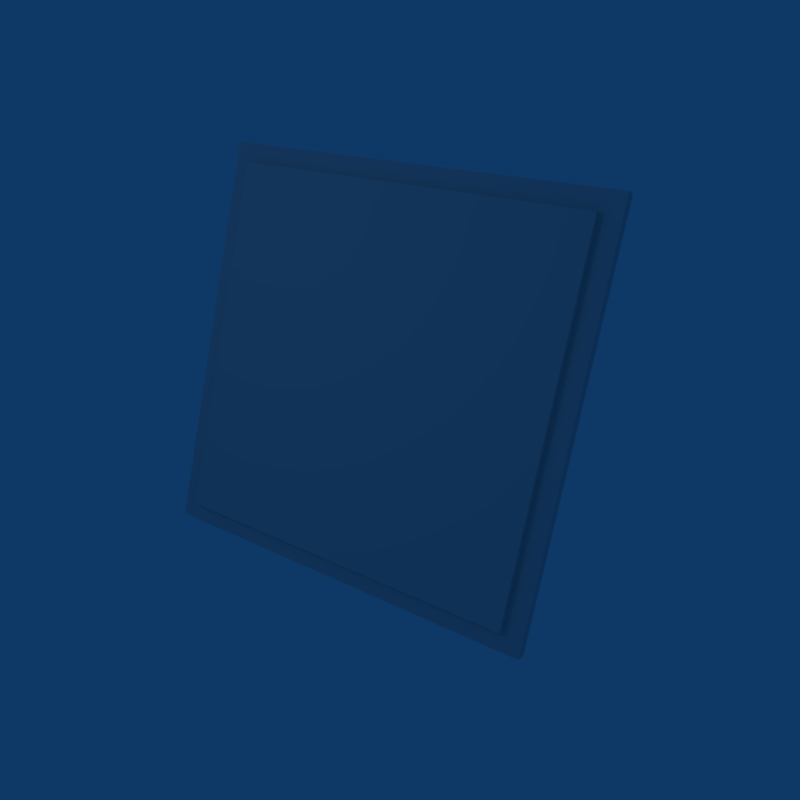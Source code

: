 # Source: plasteel.blend  (saved by Blender 2.46.0; exported with 4.5.12 LTS)
import bpy
from mathutils import Matrix  # noqa: F401  (used for matrix-valued properties, if any)

bpy.ops.wm.read_factory_settings(use_empty=True)
scene = bpy.context.scene
scene.name = 'Scene'

# ---- collections
col_collection_1 = bpy.data.collections.new('Collection 1'); scene.collection.children.link(col_collection_1)

# ---- materials (node trees are filled in below, after node groups)
mat_material = bpy.data.materials.new('Material')
mat_material.alpha_threshold = 0.0
mat_material.roughness = 0.5
mat_material.line_color = (0.0, 0.0, 0.0, 1.0)

# ---- material node trees

# ---- world
world_world = bpy.data.worlds.new('World'); scene.world = world_world
world_world.color = (0.05656, 0.2208, 0.4)
world_world.use_sun_shadow = False
world_world.sun_shadow_jitter_overblur = 0.0
world_world.cycles.sampling_method = 'MANUAL'
world_world.cycles.sample_map_resolution = 256

# ---- cameras
cam_camera = bpy.data.cameras.new('Camera')
cam_camera.passepartout_alpha = 0.2
cam_camera.clip_end = 100.0
cam_camera.lens = 35.0
cam_camera.ortho_scale = 7.314
cam_camera.show_passepartout = False
cam_camera.show_safe_areas = True
cam_camera.dof.focus_distance = 0.0
cam_camera.dof.aperture_fstop = 128.0

# ---- lights
light_spot = bpy.data.lights.new('Spot', 'POINT')
light_spot.transmission_factor = 0.0
light_spot.cutoff_distance = 30.0
light_spot.energy = 100.0
light_spot.shadow_buffer_clip_start = 1.001
light_spot.shadow_soft_size = 1.0
light_spot.shadow_maximum_resolution = 0.006
light_spot.use_absolute_resolution = True
light_spot.cycles.use_multiple_importance_sampling = False

# ---- meshes
me_plane = bpy.data.meshes.new('Plane')
me_plane.from_pydata([(-2.776, -2.776, -2.328e-14), (-2.776, 2.776, -2.427e-07), (2.776, 2.776, 1.617e-14), (2.776, -2.776, 2.427e-07), (2.961e-07, 0.0, 0.0), (-2.508, 2.508, -2.192e-07), (2.508, 2.508, 1.284e-14), (-2.508, -2.508, -1.284e-14), (2.508, -2.508, 2.192e-07), (2.508, -2.508, 0.1756), (-2.508, -2.508, 0.1756), (2.508, 2.508, 0.1756), (-2.508, 2.508, 0.1756), (2.884e-07, 7.676e-09, 0.1756), (2.776, -2.776, 0.1756), (2.776, 2.776, 0.1756), (-2.776, 2.776, 0.1756), (-2.776, -2.776, 0.1756), (-2.508, 2.508, 0.2789), (2.508, 2.508, 0.2789), (-2.508, -2.508, 0.2789), (2.508, -2.508, 0.2789)], [(4, 13)], [(5, 7, 8, 6), (2, 6, 8, 3), (1, 5, 6, 2), (0, 7, 5, 1), (0, 3, 8, 7), (3, 0, 17, 14), (0, 1, 16, 17), (1, 2, 15, 16), (2, 3, 14, 15), (9, 11, 15, 14), (11, 12, 16, 15), (12, 10, 17, 16), (9, 14, 17, 10), (11, 9, 21, 19), (12, 11, 19, 18), (10, 12, 18, 20), (9, 10, 20, 21), (21, 20, 18, 19)])
me_plane.materials.append(mat_material)
me_plane.use_remesh_preserve_volume = False
me_plane.use_remesh_preserve_attributes = False
me_plane.use_mirror_vertex_groups = False
me_plane.update()

# ---- objects
ob_plane = bpy.data.objects.new('Plane', me_plane)
ob_lamp = bpy.data.objects.new('Lamp', light_spot)
ob_camera = bpy.data.objects.new('Camera', cam_camera)

# ---- transforms, parenting, visibility, modifiers, constraints
ob_plane.location = (-0.1534, 0.1287, 0.642)
ob_plane.rotation_euler = (1.227, 0.02528, 0.2577)
ob_plane.scale = (1.084, 1.084, 1.084)
ob_plane.lock_rotations_4d = False
ob_plane.empty_display_type = 'ARROWS'
ob_plane.color = (0.0, 0.0, 0.0, 1.0)
ob_plane.lineart.crease_threshold = 0.0
ob_lamp.location = (-0.1098, -7.111, 5.904)
ob_lamp.rotation_euler = (0.6503, 0.05522, 1.866)
ob_lamp.lock_rotations_4d = False
ob_lamp.empty_display_type = 'ARROWS'
ob_lamp.color = (0.0, 0.0, 0.0, 0.0)
ob_lamp.lineart.crease_threshold = 0.0
ob_camera.location = (7.481, -6.508, 5.344)
ob_camera.rotation_euler = (1.109, 0.01082, 0.8149)
ob_camera.lock_rotations_4d = False
ob_camera.empty_display_type = 'ARROWS'
ob_camera.color = (0.0, 0.0, 0.0, 0.0)
ob_camera.display_type = 'WIRE'
ob_camera.lineart.crease_threshold = 0.0

# ---- collection membership
col_collection_1.objects.link(ob_plane)
col_collection_1.objects.link(ob_lamp)
col_collection_1.objects.link(ob_camera)

# ---- scene / render settings (as saved in the file)
scene.camera = ob_camera
scene.frame_start = 1; scene.frame_end = 250; scene.frame_set(1)
scene.render.engine = 'BLENDER_EEVEE_NEXT'
scene.render.image_settings.compression = 90
scene.render.resolution_x = 256
scene.render.resolution_y = 256
scene.render.pixel_aspect_x = 100.0
scene.render.pixel_aspect_y = 100.0
scene.render.fps = 25
scene.render.dither_intensity = 0.0
scene.render.film_transparent = True
scene.render.use_compositing = False
scene.render.use_sequencer = False
scene.render.bake_margin = 2
scene.render.bake_bias = 0.0
scene.render.use_stamp_time = False
scene.render.use_stamp_date = False
scene.render.use_stamp_frame = False
scene.render.use_stamp_camera = False
scene.render.use_stamp_scene = False
scene.render.use_stamp_filename = False
scene.render.use_stamp_render_time = False
scene.render.stamp_font_size = 0
scene.cycles.use_denoising = False
scene.cycles.samples = 10
scene.cycles.sampling_pattern = 'TABULATED_SOBOL'
scene.cycles.light_sampling_threshold = 0.0
scene.cycles.use_adaptive_sampling = False
scene.cycles.use_light_tree = False
scene.cycles.blur_glossy = 0.0
scene.cycles.volume_bounces = 1
scene.cycles.pixel_filter_type = 'GAUSSIAN'
scene.cycles.sample_clamp_indirect = 0.0
scene.view_settings.view_transform = 'Raw'
bpy.context.view_layer.update()
